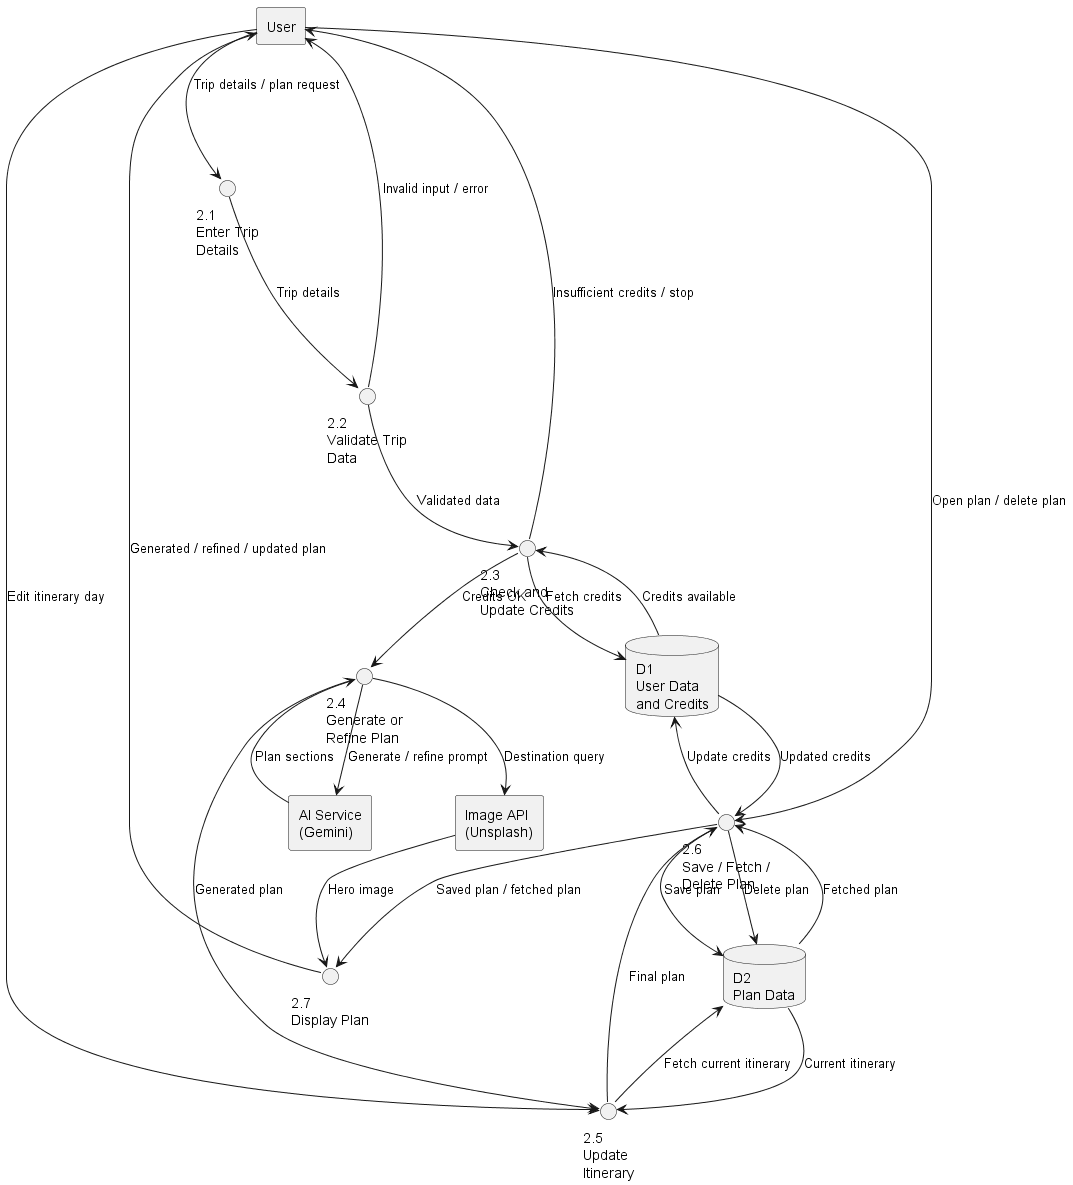

The diagram above was rendered by PlantUML. Its source (embedded in the PNG):
@startuml
top to bottom direction
skinparam monochrome true
skinparam shadowing false


' ================= EXTERNAL ENTITIES =================
rectangle "User" as User
rectangle "AI Service\n(Gemini)" as Gemini
rectangle "Image API\n(Unsplash)" as Unsplash

' ================= SUB-PROCESSES =================
circle "2.1\nEnter Trip\nDetails" as P21
circle "2.2\nValidate Trip\nData" as P22
circle "2.3\nCheck and\nUpdate Credits" as P23
circle "2.4\nGenerate or\nRefine Plan" as P24
circle "2.5\nUpdate\nItinerary" as P25
circle "2.6\nSave / Fetch /\nDelete Plan" as P26
circle "2.7\nDisplay Plan" as P27

' ================= DATA STORES =================
database "D1\nUser Data\nand Credits" as D1
database "D2\nPlan Data" as D2

' ================= MAIN FLOW =================
User --> P21 : Trip details / plan request
P21 --> P22 : Trip details

P22 --> P23 : Validated data
P22 --> User : Invalid input / error

P23 --> D1 : Fetch credits
D1 --> P23 : Credits available
P23 --> P24 : Credits OK
P23 --> User : Insufficient credits / stop

P24 --> Gemini : Generate / refine prompt
Gemini --> P24 : Plan sections
P24 --> Unsplash : Destination query
P24 --> P25 : Generated plan
Unsplash --> P27 : Hero image

User --> P25 : Edit itinerary day
P25 --> D2 : Fetch current itinerary
D2 --> P25 : Current itinerary
P25 --> P26 : Final plan

User --> P26 : Open plan / delete plan
P26 --> D2 : Save plan
P26 --> D2 : Delete plan
D2 --> P26 : Fetched plan
P26 --> D1 : Update credits
D1 --> P26 : Updated credits
P26 --> P27 : Saved plan / fetched plan

P27 --> User : Generated / refined / updated plan

@enduml